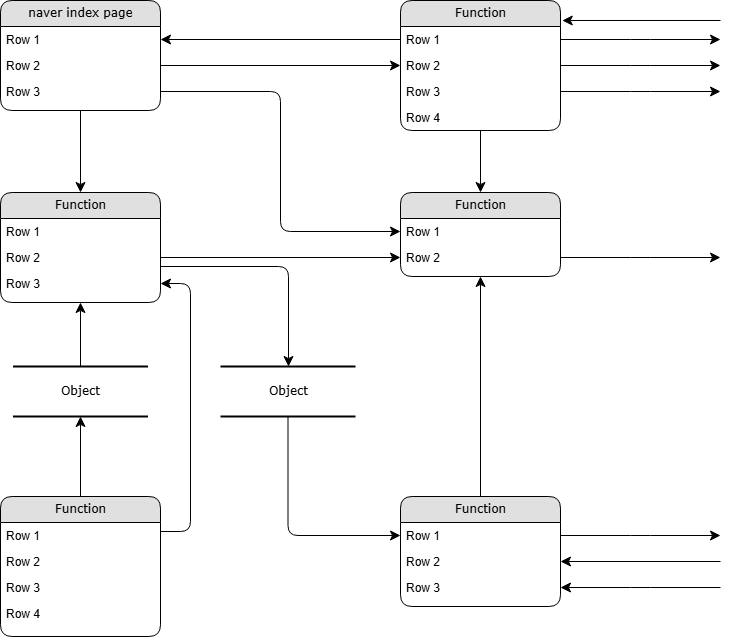

The diagram above was exported from draw.io. Its source (the exported page's mxGraphModel, read from the mxfile embedded in the PNG):
<mxGraphModel dx="2074" dy="1106" grid="1" gridSize="10" guides="1" tooltips="1" connect="1" arrows="1" fold="1" page="1" pageScale="1" pageWidth="1100" pageHeight="850" background="none" math="0" shadow="0">
  <root>
    <mxCell id="0" />
    <mxCell id="1" parent="0" />
    <mxCell id="2debaab0fafb2da2-10" value="Object" style="html=1;rounded=0;shadow=0;comic=0;labelBackgroundColor=none;strokeWidth=2;fontFamily=Verdana;fontSize=12;align=center;shape=mxgraph.ios7ui.horLines;" parent="1" vertex="1">
      <mxGeometry x="172.5" y="440" width="135" height="50" as="geometry" />
    </mxCell>
    <mxCell id="21ea969265ad0168-6" value="naver index page" style="swimlane;html=1;fontStyle=0;childLayout=stackLayout;horizontal=1;startSize=26;fillColor=#e0e0e0;horizontalStack=0;resizeParent=1;resizeLast=0;collapsible=1;marginBottom=0;swimlaneFillColor=#ffffff;align=center;rounded=1;shadow=0;comic=0;labelBackgroundColor=none;strokeWidth=1;fontFamily=Verdana;fontSize=12" parent="1" vertex="1">
      <mxGeometry x="160" y="74" width="160" height="110" as="geometry" />
    </mxCell>
    <mxCell id="21ea969265ad0168-7" value="Row 1" style="text;html=1;strokeColor=none;fillColor=none;spacingLeft=4;spacingRight=4;whiteSpace=wrap;overflow=hidden;rotatable=0;points=[[0,0.5],[1,0.5]];portConstraint=eastwest;" parent="21ea969265ad0168-6" vertex="1">
      <mxGeometry y="26" width="160" height="26" as="geometry" />
    </mxCell>
    <mxCell id="21ea969265ad0168-8" value="Row 2" style="text;html=1;strokeColor=none;fillColor=none;spacingLeft=4;spacingRight=4;whiteSpace=wrap;overflow=hidden;rotatable=0;points=[[0,0.5],[1,0.5]];portConstraint=eastwest;" parent="21ea969265ad0168-6" vertex="1">
      <mxGeometry y="52" width="160" height="26" as="geometry" />
    </mxCell>
    <mxCell id="21ea969265ad0168-9" value="Row 3" style="text;html=1;strokeColor=none;fillColor=none;spacingLeft=4;spacingRight=4;whiteSpace=wrap;overflow=hidden;rotatable=0;points=[[0,0.5],[1,0.5]];portConstraint=eastwest;" parent="21ea969265ad0168-6" vertex="1">
      <mxGeometry y="78" width="160" height="26" as="geometry" />
    </mxCell>
    <mxCell id="21ea969265ad0168-10" value="Function" style="swimlane;html=1;fontStyle=0;childLayout=stackLayout;horizontal=1;startSize=26;fillColor=#e0e0e0;horizontalStack=0;resizeParent=1;resizeLast=0;collapsible=1;marginBottom=0;swimlaneFillColor=#ffffff;align=center;rounded=1;shadow=0;comic=0;labelBackgroundColor=none;strokeWidth=1;fontFamily=Verdana;fontSize=12" parent="1" vertex="1">
      <mxGeometry x="560" y="74" width="160" height="130" as="geometry" />
    </mxCell>
    <mxCell id="21ea969265ad0168-11" value="Row 1" style="text;html=1;strokeColor=none;fillColor=none;spacingLeft=4;spacingRight=4;whiteSpace=wrap;overflow=hidden;rotatable=0;points=[[0,0.5],[1,0.5]];portConstraint=eastwest;" parent="21ea969265ad0168-10" vertex="1">
      <mxGeometry y="26" width="160" height="26" as="geometry" />
    </mxCell>
    <mxCell id="21ea969265ad0168-12" value="Row 2" style="text;html=1;strokeColor=none;fillColor=none;spacingLeft=4;spacingRight=4;whiteSpace=wrap;overflow=hidden;rotatable=0;points=[[0,0.5],[1,0.5]];portConstraint=eastwest;" parent="21ea969265ad0168-10" vertex="1">
      <mxGeometry y="52" width="160" height="26" as="geometry" />
    </mxCell>
    <mxCell id="21ea969265ad0168-52" value="Row 3" style="text;html=1;strokeColor=none;fillColor=none;spacingLeft=4;spacingRight=4;whiteSpace=wrap;overflow=hidden;rotatable=0;points=[[0,0.5],[1,0.5]];portConstraint=eastwest;" parent="21ea969265ad0168-10" vertex="1">
      <mxGeometry y="78" width="160" height="26" as="geometry" />
    </mxCell>
    <mxCell id="21ea969265ad0168-13" value="Row 4" style="text;html=1;strokeColor=none;fillColor=none;spacingLeft=4;spacingRight=4;whiteSpace=wrap;overflow=hidden;rotatable=0;points=[[0,0.5],[1,0.5]];portConstraint=eastwest;" parent="21ea969265ad0168-10" vertex="1">
      <mxGeometry y="104" width="160" height="26" as="geometry" />
    </mxCell>
    <mxCell id="21ea969265ad0168-14" value="Function" style="swimlane;html=1;fontStyle=0;childLayout=stackLayout;horizontal=1;startSize=26;fillColor=#e0e0e0;horizontalStack=0;resizeParent=1;resizeLast=0;collapsible=1;marginBottom=0;swimlaneFillColor=#ffffff;align=center;rounded=1;shadow=0;comic=0;labelBackgroundColor=none;strokeWidth=1;fontFamily=Verdana;fontSize=12" parent="1" vertex="1">
      <mxGeometry x="160" y="266" width="160" height="110" as="geometry" />
    </mxCell>
    <mxCell id="21ea969265ad0168-15" value="Row 1" style="text;html=1;strokeColor=none;fillColor=none;spacingLeft=4;spacingRight=4;whiteSpace=wrap;overflow=hidden;rotatable=0;points=[[0,0.5],[1,0.5]];portConstraint=eastwest;" parent="21ea969265ad0168-14" vertex="1">
      <mxGeometry y="26" width="160" height="26" as="geometry" />
    </mxCell>
    <mxCell id="21ea969265ad0168-16" value="Row 2" style="text;html=1;strokeColor=none;fillColor=none;spacingLeft=4;spacingRight=4;whiteSpace=wrap;overflow=hidden;rotatable=0;points=[[0,0.5],[1,0.5]];portConstraint=eastwest;" parent="21ea969265ad0168-14" vertex="1">
      <mxGeometry y="52" width="160" height="26" as="geometry" />
    </mxCell>
    <mxCell id="21ea969265ad0168-17" value="Row 3" style="text;html=1;strokeColor=none;fillColor=none;spacingLeft=4;spacingRight=4;whiteSpace=wrap;overflow=hidden;rotatable=0;points=[[0,0.5],[1,0.5]];portConstraint=eastwest;" parent="21ea969265ad0168-14" vertex="1">
      <mxGeometry y="78" width="160" height="26" as="geometry" />
    </mxCell>
    <mxCell id="21ea969265ad0168-18" value="Function" style="swimlane;html=1;fontStyle=0;childLayout=stackLayout;horizontal=1;startSize=26;fillColor=#e0e0e0;horizontalStack=0;resizeParent=1;resizeLast=0;collapsible=1;marginBottom=0;swimlaneFillColor=#ffffff;align=center;rounded=1;shadow=0;comic=0;labelBackgroundColor=none;strokeWidth=1;fontFamily=Verdana;fontSize=12" parent="1" vertex="1">
      <mxGeometry x="160" y="570" width="160" height="140" as="geometry" />
    </mxCell>
    <mxCell id="21ea969265ad0168-19" value="Row 1" style="text;html=1;strokeColor=none;fillColor=none;spacingLeft=4;spacingRight=4;whiteSpace=wrap;overflow=hidden;rotatable=0;points=[[0,0.5],[1,0.5]];portConstraint=eastwest;" parent="21ea969265ad0168-18" vertex="1">
      <mxGeometry y="26" width="160" height="26" as="geometry" />
    </mxCell>
    <mxCell id="21ea969265ad0168-20" value="Row 2" style="text;html=1;strokeColor=none;fillColor=none;spacingLeft=4;spacingRight=4;whiteSpace=wrap;overflow=hidden;rotatable=0;points=[[0,0.5],[1,0.5]];portConstraint=eastwest;" parent="21ea969265ad0168-18" vertex="1">
      <mxGeometry y="52" width="160" height="26" as="geometry" />
    </mxCell>
    <mxCell id="21ea969265ad0168-51" value="Row 3" style="text;html=1;strokeColor=none;fillColor=none;spacingLeft=4;spacingRight=4;whiteSpace=wrap;overflow=hidden;rotatable=0;points=[[0,0.5],[1,0.5]];portConstraint=eastwest;" parent="21ea969265ad0168-18" vertex="1">
      <mxGeometry y="78" width="160" height="26" as="geometry" />
    </mxCell>
    <mxCell id="21ea969265ad0168-21" value="Row 4" style="text;html=1;strokeColor=none;fillColor=none;spacingLeft=4;spacingRight=4;whiteSpace=wrap;overflow=hidden;rotatable=0;points=[[0,0.5],[1,0.5]];portConstraint=eastwest;" parent="21ea969265ad0168-18" vertex="1">
      <mxGeometry y="104" width="160" height="26" as="geometry" />
    </mxCell>
    <mxCell id="21ea969265ad0168-22" value="Function" style="swimlane;html=1;fontStyle=0;childLayout=stackLayout;horizontal=1;startSize=26;fillColor=#e0e0e0;horizontalStack=0;resizeParent=1;resizeLast=0;collapsible=1;marginBottom=0;swimlaneFillColor=#ffffff;align=center;rounded=1;shadow=0;comic=0;labelBackgroundColor=none;strokeWidth=1;fontFamily=Verdana;fontSize=12" parent="1" vertex="1">
      <mxGeometry x="560" y="266" width="160" height="84" as="geometry" />
    </mxCell>
    <mxCell id="21ea969265ad0168-23" value="Row 1" style="text;html=1;strokeColor=none;fillColor=none;spacingLeft=4;spacingRight=4;whiteSpace=wrap;overflow=hidden;rotatable=0;points=[[0,0.5],[1,0.5]];portConstraint=eastwest;" parent="21ea969265ad0168-22" vertex="1">
      <mxGeometry y="26" width="160" height="26" as="geometry" />
    </mxCell>
    <mxCell id="21ea969265ad0168-24" value="Row 2" style="text;html=1;strokeColor=none;fillColor=none;spacingLeft=4;spacingRight=4;whiteSpace=wrap;overflow=hidden;rotatable=0;points=[[0,0.5],[1,0.5]];portConstraint=eastwest;" parent="21ea969265ad0168-22" vertex="1">
      <mxGeometry y="52" width="160" height="26" as="geometry" />
    </mxCell>
    <mxCell id="21ea969265ad0168-26" value="Function" style="swimlane;html=1;fontStyle=0;childLayout=stackLayout;horizontal=1;startSize=26;fillColor=#e0e0e0;horizontalStack=0;resizeParent=1;resizeLast=0;collapsible=1;marginBottom=0;swimlaneFillColor=#ffffff;align=center;rounded=1;shadow=0;comic=0;labelBackgroundColor=none;strokeWidth=1;fontFamily=Verdana;fontSize=12" parent="1" vertex="1">
      <mxGeometry x="560" y="570" width="160" height="110" as="geometry" />
    </mxCell>
    <mxCell id="21ea969265ad0168-27" value="Row 1" style="text;html=1;strokeColor=none;fillColor=none;spacingLeft=4;spacingRight=4;whiteSpace=wrap;overflow=hidden;rotatable=0;points=[[0,0.5],[1,0.5]];portConstraint=eastwest;" parent="21ea969265ad0168-26" vertex="1">
      <mxGeometry y="26" width="160" height="26" as="geometry" />
    </mxCell>
    <mxCell id="21ea969265ad0168-28" value="Row 2" style="text;html=1;strokeColor=none;fillColor=none;spacingLeft=4;spacingRight=4;whiteSpace=wrap;overflow=hidden;rotatable=0;points=[[0,0.5],[1,0.5]];portConstraint=eastwest;" parent="21ea969265ad0168-26" vertex="1">
      <mxGeometry y="52" width="160" height="26" as="geometry" />
    </mxCell>
    <mxCell id="21ea969265ad0168-29" value="Row 3" style="text;html=1;strokeColor=none;fillColor=none;spacingLeft=4;spacingRight=4;whiteSpace=wrap;overflow=hidden;rotatable=0;points=[[0,0.5],[1,0.5]];portConstraint=eastwest;" parent="21ea969265ad0168-26" vertex="1">
      <mxGeometry y="78" width="160" height="26" as="geometry" />
    </mxCell>
    <mxCell id="21ea969265ad0168-30" value="Object" style="html=1;rounded=0;shadow=0;comic=0;labelBackgroundColor=none;strokeWidth=2;fontFamily=Verdana;fontSize=12;align=center;shape=mxgraph.ios7ui.horLines;" parent="1" vertex="1">
      <mxGeometry x="380" y="440" width="135" height="50" as="geometry" />
    </mxCell>
    <mxCell id="21ea969265ad0168-31" style="edgeStyle=none;html=1;labelBackgroundColor=none;startFill=0;startSize=8;endFill=1;endSize=8;fontFamily=Verdana;fontSize=12;" parent="1" source="21ea969265ad0168-18" target="2debaab0fafb2da2-10" edge="1">
      <mxGeometry relative="1" as="geometry" />
    </mxCell>
    <mxCell id="21ea969265ad0168-32" style="edgeStyle=none;html=1;labelBackgroundColor=none;startFill=0;startSize=8;endFill=1;endSize=8;fontFamily=Verdana;fontSize=12;" parent="1" source="2debaab0fafb2da2-10" target="21ea969265ad0168-14" edge="1">
      <mxGeometry relative="1" as="geometry" />
    </mxCell>
    <mxCell id="21ea969265ad0168-33" style="edgeStyle=orthogonalEdgeStyle;html=1;labelBackgroundColor=none;startFill=0;startSize=8;endFill=1;endSize=8;fontFamily=Verdana;fontSize=12;exitX=1;exitY=0.25;entryX=1;entryY=0.5;" parent="1" source="21ea969265ad0168-18" target="21ea969265ad0168-17" edge="1">
      <mxGeometry relative="1" as="geometry">
        <Array as="points">
          <mxPoint x="350" y="605" />
          <mxPoint x="350" y="357" />
        </Array>
      </mxGeometry>
    </mxCell>
    <mxCell id="21ea969265ad0168-34" value="" style="edgeStyle=orthogonalEdgeStyle;html=1;labelBackgroundColor=none;startFill=0;startSize=8;endFill=1;endSize=8;fontFamily=Verdana;fontSize=12;" parent="1" source="21ea969265ad0168-30" target="21ea969265ad0168-27" edge="1">
      <mxGeometry x="-0.1342" y="32" relative="1" as="geometry">
        <mxPoint as="offset" />
      </mxGeometry>
    </mxCell>
    <mxCell id="21ea969265ad0168-35" style="edgeStyle=orthogonalEdgeStyle;html=1;labelBackgroundColor=none;startFill=0;startSize=8;endFill=1;endSize=8;fontFamily=Verdana;fontSize=12;" parent="1" source="21ea969265ad0168-14" target="21ea969265ad0168-30" edge="1">
      <mxGeometry relative="1" as="geometry">
        <Array as="points">
          <mxPoint x="448" y="340" />
        </Array>
      </mxGeometry>
    </mxCell>
    <mxCell id="21ea969265ad0168-36" style="edgeStyle=orthogonalEdgeStyle;html=1;labelBackgroundColor=none;startFill=0;startSize=8;endFill=1;endSize=8;fontFamily=Verdana;fontSize=12;" parent="1" source="21ea969265ad0168-6" target="21ea969265ad0168-14" edge="1">
      <mxGeometry relative="1" as="geometry" />
    </mxCell>
    <mxCell id="21ea969265ad0168-37" style="edgeStyle=orthogonalEdgeStyle;html=1;labelBackgroundColor=none;startFill=0;startSize=8;endFill=1;endSize=8;fontFamily=Verdana;fontSize=12;" parent="1" source="21ea969265ad0168-26" target="21ea969265ad0168-22" edge="1">
      <mxGeometry relative="1" as="geometry" />
    </mxCell>
    <mxCell id="21ea969265ad0168-38" style="edgeStyle=orthogonalEdgeStyle;html=1;labelBackgroundColor=none;startFill=0;startSize=8;endFill=1;endSize=8;fontFamily=Verdana;fontSize=12;" parent="1" source="21ea969265ad0168-10" target="21ea969265ad0168-22" edge="1">
      <mxGeometry relative="1" as="geometry" />
    </mxCell>
    <mxCell id="21ea969265ad0168-39" style="edgeStyle=orthogonalEdgeStyle;html=1;entryX=0;entryY=0.5;labelBackgroundColor=none;startFill=0;startSize=8;endFill=1;endSize=8;fontFamily=Verdana;fontSize=12;exitX=1;exitY=0.5;" parent="1" source="21ea969265ad0168-8" target="21ea969265ad0168-12" edge="1">
      <mxGeometry relative="1" as="geometry">
        <Array as="points" />
      </mxGeometry>
    </mxCell>
    <mxCell id="21ea969265ad0168-40" style="edgeStyle=orthogonalEdgeStyle;html=1;exitX=0;exitY=0.5;entryX=1;entryY=0.5;labelBackgroundColor=none;startFill=0;startSize=8;endFill=1;endSize=8;fontFamily=Verdana;fontSize=12;" parent="1" source="21ea969265ad0168-11" target="21ea969265ad0168-7" edge="1">
      <mxGeometry relative="1" as="geometry" />
    </mxCell>
    <mxCell id="21ea969265ad0168-41" style="edgeStyle=orthogonalEdgeStyle;html=1;exitX=1;exitY=0.5;entryX=0;entryY=0.5;labelBackgroundColor=none;startFill=0;startSize=8;endFill=1;endSize=8;fontFamily=Verdana;fontSize=12;" parent="1" source="21ea969265ad0168-9" target="21ea969265ad0168-23" edge="1">
      <mxGeometry relative="1" as="geometry" />
    </mxCell>
    <mxCell id="21ea969265ad0168-42" style="edgeStyle=orthogonalEdgeStyle;html=1;exitX=1;exitY=0.5;entryX=0;entryY=0.5;labelBackgroundColor=none;startFill=0;startSize=8;endFill=1;endSize=8;fontFamily=Verdana;fontSize=12;" parent="1" source="21ea969265ad0168-16" target="21ea969265ad0168-24" edge="1">
      <mxGeometry relative="1" as="geometry">
        <Array as="points" />
      </mxGeometry>
    </mxCell>
    <mxCell id="21ea969265ad0168-43" style="edgeStyle=orthogonalEdgeStyle;html=1;labelBackgroundColor=none;startFill=0;startSize=8;endFill=1;endSize=8;fontFamily=Verdana;fontSize=12;" parent="1" source="21ea969265ad0168-24" edge="1">
      <mxGeometry relative="1" as="geometry">
        <mxPoint x="880" y="331" as="targetPoint" />
      </mxGeometry>
    </mxCell>
    <mxCell id="21ea969265ad0168-44" style="edgeStyle=orthogonalEdgeStyle;html=1;exitX=1;exitY=0.5;labelBackgroundColor=none;startFill=0;startSize=8;endFill=1;endSize=8;fontFamily=Verdana;fontSize=12;" parent="1" source="21ea969265ad0168-27" edge="1">
      <mxGeometry relative="1" as="geometry">
        <mxPoint x="880" y="609" as="targetPoint" />
      </mxGeometry>
    </mxCell>
    <mxCell id="21ea969265ad0168-45" style="edgeStyle=orthogonalEdgeStyle;html=1;labelBackgroundColor=none;startFill=0;startSize=8;endFill=1;endSize=8;fontFamily=Verdana;fontSize=12;entryX=1;entryY=0.5;" parent="1" target="21ea969265ad0168-28" edge="1">
      <mxGeometry relative="1" as="geometry">
        <mxPoint x="890" y="619" as="targetPoint" />
        <mxPoint x="880" y="635" as="sourcePoint" />
        <Array as="points">
          <mxPoint x="880" y="635" />
        </Array>
      </mxGeometry>
    </mxCell>
    <mxCell id="21ea969265ad0168-46" style="edgeStyle=orthogonalEdgeStyle;html=1;labelBackgroundColor=none;startFill=0;startSize=8;endFill=1;endSize=8;fontFamily=Verdana;fontSize=12;entryX=1;entryY=0.5;" parent="1" target="21ea969265ad0168-29" edge="1">
      <mxGeometry relative="1" as="geometry">
        <mxPoint x="730.1904761904761" y="645.0952380952381" as="targetPoint" />
        <mxPoint x="880" y="661" as="sourcePoint" />
        <Array as="points">
          <mxPoint x="800" y="661" />
          <mxPoint x="800" y="661" />
        </Array>
      </mxGeometry>
    </mxCell>
    <mxCell id="21ea969265ad0168-47" style="edgeStyle=orthogonalEdgeStyle;html=1;exitX=1;exitY=0.5;labelBackgroundColor=none;startFill=0;startSize=8;endFill=1;endSize=8;fontFamily=Verdana;fontSize=12;" parent="1" source="21ea969265ad0168-11" edge="1">
      <mxGeometry relative="1" as="geometry">
        <mxPoint x="880" y="113" as="targetPoint" />
      </mxGeometry>
    </mxCell>
    <mxCell id="21ea969265ad0168-48" style="edgeStyle=orthogonalEdgeStyle;html=1;exitX=1;exitY=0.5;labelBackgroundColor=none;startFill=0;startSize=8;endFill=1;endSize=8;fontFamily=Verdana;fontSize=12;" parent="1" source="21ea969265ad0168-12" edge="1">
      <mxGeometry relative="1" as="geometry">
        <mxPoint x="880" y="139" as="targetPoint" />
      </mxGeometry>
    </mxCell>
    <mxCell id="21ea969265ad0168-49" style="edgeStyle=orthogonalEdgeStyle;html=1;exitX=1;exitY=0.5;labelBackgroundColor=none;startFill=0;startSize=8;endFill=1;endSize=8;fontFamily=Verdana;fontSize=12;" parent="1" source="21ea969265ad0168-52" edge="1">
      <mxGeometry relative="1" as="geometry">
        <mxPoint x="880" y="165" as="targetPoint" />
        <Array as="points" />
      </mxGeometry>
    </mxCell>
    <mxCell id="21ea969265ad0168-50" style="edgeStyle=elbowEdgeStyle;html=1;labelBackgroundColor=none;startFill=0;startSize=8;endFill=1;endSize=8;fontFamily=Verdana;fontSize=12;elbow=vertical;entryX=1.011;entryY=0.152;entryPerimeter=0;" parent="1" target="21ea969265ad0168-10" edge="1">
      <mxGeometry relative="1" as="geometry">
        <mxPoint x="740" y="89" as="targetPoint" />
        <mxPoint x="880" y="94" as="sourcePoint" />
        <Array as="points">
          <mxPoint x="810" y="94" />
        </Array>
      </mxGeometry>
    </mxCell>
  </root>
</mxGraphModel>